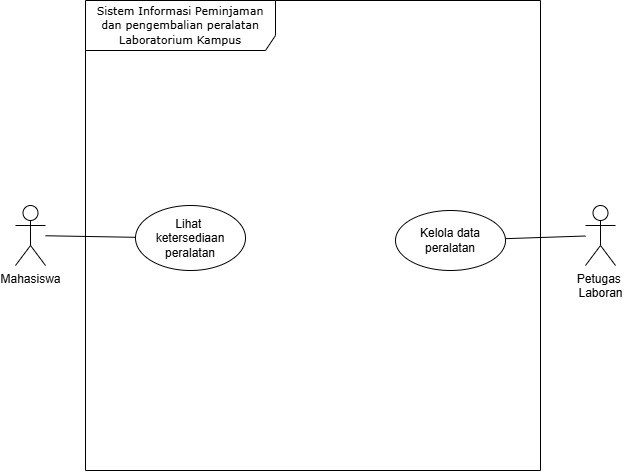

The diagram above was exported from draw.io. Its source (the exported page's mxGraphModel, read from the mxfile embedded in the PNG):
<mxGraphModel dx="333" dy="773" grid="1" gridSize="10" guides="1" tooltips="1" connect="1" arrows="1" fold="1" page="1" pageScale="1" pageWidth="850" pageHeight="1100" math="0" shadow="0">
  <root>
    <mxCell id="0" />
    <mxCell id="1" parent="0" />
    <mxCell id="2yiWQjHSXzk4Vn1Sg6yS-1" parent="1" style="shape=umlFrame;whiteSpace=wrap;html=1;pointerEvents=0;recursiveResize=0;container=1;collapsible=0;width=190;height=50;rounded=0;" value="&lt;font style=&quot;font-size: 11px;&quot; face=&quot;Verdana&quot;&gt;Sistem Informasi Peminjaman dan pengembalian peralatan Laboratorium Kampus&lt;/font&gt;" vertex="1">
      <mxGeometry height="470" width="455" x="280" y="185" as="geometry" />
    </mxCell>
    <mxCell id="2yiWQjHSXzk4Vn1Sg6yS-11" parent="2yiWQjHSXzk4Vn1Sg6yS-1" style="ellipse;html=1;whiteSpace=wrap;rounded=0;" value="Lihat&amp;nbsp;&lt;div&gt;ketersediaan&lt;/div&gt;&lt;div&gt;peralatan&lt;/div&gt;" vertex="1">
      <mxGeometry height="65" width="110" x="50" y="205" as="geometry" />
    </mxCell>
    <mxCell id="2yiWQjHSXzk4Vn1Sg6yS-12" parent="2yiWQjHSXzk4Vn1Sg6yS-1" style="ellipse;html=1;whiteSpace=wrap;rounded=0;" value="Kelola data peralatan" vertex="1">
      <mxGeometry height="60" width="110" x="310" y="210" as="geometry" />
    </mxCell>
    <mxCell id="2yiWQjHSXzk4Vn1Sg6yS-15" edge="1" parent="1" source="2yiWQjHSXzk4Vn1Sg6yS-2" style="edgeStyle=none;html=1;endArrow=none;endFill=0;" target="2yiWQjHSXzk4Vn1Sg6yS-11" value="">
      <mxGeometry relative="1" as="geometry" />
    </mxCell>
    <mxCell id="2yiWQjHSXzk4Vn1Sg6yS-2" parent="1" style="shape=umlActor;verticalLabelPosition=bottom;verticalAlign=top;html=1;rounded=0;" value="Mahasiswa" vertex="1">
      <mxGeometry height="60" width="30" x="210" y="390" as="geometry" />
    </mxCell>
    <mxCell id="2yiWQjHSXzk4Vn1Sg6yS-16" edge="1" parent="1" source="2yiWQjHSXzk4Vn1Sg6yS-10" style="edgeStyle=none;html=1;endArrow=none;endFill=0;" target="2yiWQjHSXzk4Vn1Sg6yS-12" value="">
      <mxGeometry relative="1" as="geometry" />
    </mxCell>
    <mxCell id="2yiWQjHSXzk4Vn1Sg6yS-10" parent="1" style="shape=umlActor;verticalLabelPosition=bottom;verticalAlign=top;html=1;rounded=0;" value="Petugas&amp;nbsp;&lt;div&gt;Laboran&lt;/div&gt;" vertex="1">
      <mxGeometry height="60" width="30" x="780" y="390" as="geometry" />
    </mxCell>
  </root>
</mxGraphModel>